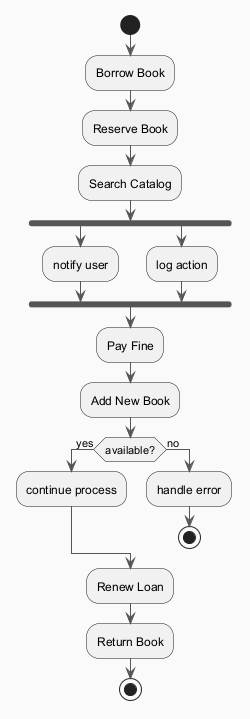

The diagram above was rendered by PlantUML. Its source (embedded in the PNG):
@startuml
skinparam backgroundColor #FAFAFA
skinparam classBackgroundColor #FFF3E0
skinparam classBorderColor #E65100
skinparam ArrowColor #555555
start
:Borrow Book;
:Reserve Book;
:Search Catalog;
fork
:notify user;
fork again
:log action;
end fork
:Pay Fine;
:Add New Book;
if (available?) then (yes)
:continue process;
else (no)
:handle error;
stop
endif
:Renew Loan;
:Return Book;
stop
@enduml